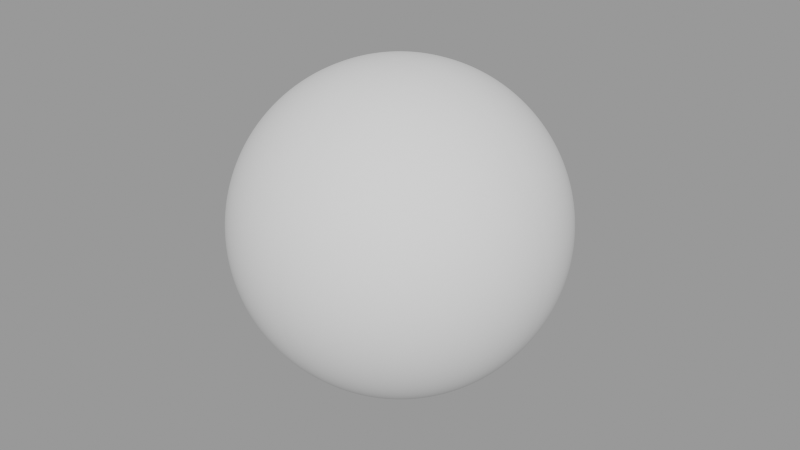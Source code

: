 # Source: FluidSurfaceNodes.blend  (saved by Blender 4.5.90; exported with 4.5.12 LTS)
import bpy
from mathutils import Matrix  # noqa: F401  (used for matrix-valued properties, if any)

bpy.ops.wm.read_factory_settings(use_empty=True)
scene = bpy.context.scene
scene.name = 'Scene'

# ---- materials (node trees are filled in below, after node groups)
mat_default_fluid_mat = bpy.data.materials.new('Default Fluid Mat')
mat_default_fluid_mat.use_transparency_overlap = False
mat_default_fluid_mat.show_transparent_back = False
mat_default_fluid_mat.use_sss_translucency = True
mat_default_fluid_mat.use_thickness_from_shadow = True
mat_fp___custom_fluid_template = bpy.data.materials.new('FP - Custom Fluid Template')
mat_fp___custom_fluid_template.use_transparent_shadow = False

# ---- node groups
ng_fp_attributes = bpy.data.node_groups.new('FP Attributes', 'ShaderNodeTree')
_s = ng_fp_attributes.interface.new_socket(name='Color', in_out='OUTPUT', socket_type='NodeSocketColor')
_s.default_value = (0.0, 0.0, 0.0, 0.0)
_s = ng_fp_attributes.interface.new_socket(name='Roughness', in_out='OUTPUT', socket_type='NodeSocketFloat')
_s = ng_fp_attributes.interface.new_socket(name='Density', in_out='OUTPUT', socket_type='NodeSocketFloat')
_s = ng_fp_attributes.interface.new_socket(name='Emission Color', in_out='OUTPUT', socket_type='NodeSocketColor')
_s.default_value = (0.0, 0.0, 0.0, 0.0)
_s = ng_fp_attributes.interface.new_socket(name='Emission Strengh', in_out='OUTPUT', socket_type='NodeSocketFloat')
_N = ng_fp_attributes.nodes; _L = ng_fp_attributes.links
n0 = _N.new('NodeGroupOutput'); n0.name = 'Group Output'; n0.location = (268, 0)
n1 = _N.new('ShaderNodeSeparateXYZ'); n1.name = 'Separate XYZ'; n1.location = (100, 0)
n2 = _N.new('ShaderNodeAttribute'); n2.name = 'Attribute.004'; n2.location = (-60, 0)
n2.attribute_name = 'R-D-ES'
n3 = _N.new('ShaderNodeAttribute'); n3.name = 'Attribute.005'; n3.location = (100, -120)
n3.attribute_name = 'Emission'
n4 = _N.new('ShaderNodeAttribute'); n4.name = 'Attribute.001'; n4.location = (100, 100)
n4.attribute_name = 'Colour'
_L.new(n3.outputs[0], n0.inputs[3])
_L.new(n4.outputs[0], n0.inputs[0])
_L.new(n2.outputs[1], n1.inputs[0])
_L.new(n1.outputs[0], n0.inputs[1])
_L.new(n1.outputs[1], n0.inputs[2])
_L.new(n1.outputs[2], n0.inputs[4])
n0.is_active_output = True
ng_default_fluid = bpy.data.node_groups.new('Default Fluid', 'ShaderNodeTree')
_s = ng_default_fluid.interface.new_socket(name='BSDF', in_out='OUTPUT', socket_type='NodeSocketShader')
_s = ng_default_fluid.interface.new_socket(name='Base Color', in_out='INPUT', socket_type='NodeSocketColor')
_s.default_value = (0.875, 0.75, 1.0, 1.0)
_s.description = 'Color of the material used for diffuse, subsurface, metallic and transmission'
_s = ng_default_fluid.interface.new_socket(name='Metallic', in_out='INPUT', socket_type='NodeSocketFloat')
_s.subtype = 'FACTOR'
_s.min_value = 0.0
_s.max_value = 1.0
_s.description = 'Blends between a dielectric and metallic material model. At 0.0 the material consists of a diffuse or transmissive base layer, with a specular reflection layer on top. A value of 1.0 gives a fully specular reflection tinted with the base color, without diffuse reflection or transmission'
_s = ng_default_fluid.interface.new_socket(name='Roughness', in_out='INPUT', socket_type='NodeSocketFloat')
_s.subtype = 'FACTOR'
_s.default_value = 0.1
_s.min_value = 0.0
_s.max_value = 1.0
_s.description = 'Specifies microfacet roughness of the surface for specular reflection and transmission (0.0 is a perfect mirror reflection, 1.0 is completely rough)'
_s = ng_default_fluid.interface.new_socket(name='Alpha', in_out='INPUT', socket_type='NodeSocketFloat')
_s.subtype = 'FACTOR'
_s.default_value = 1.0
_s.min_value = 0.0
_s.max_value = 1.0
_s.description = 'Controls the transparency of the surface, with 1.0 fully opaque'
_s = ng_default_fluid.interface.new_socket(name='Subsurface Scale', in_out='INPUT', socket_type='NodeSocketFloat')
_s.subtype = 'DISTANCE'
_s.default_value = 1.0
_s.min_value = 0.0
_s.max_value = 10.0
_s.description = 'Scale factor of the subsurface scattering radius'
_s = ng_default_fluid.interface.new_socket(name='Emission Color', in_out='INPUT', socket_type='NodeSocketColor')
_s.description = 'Color of light emission from the surface'
_s = ng_default_fluid.interface.new_socket(name='Emission Strength', in_out='INPUT', socket_type='NodeSocketFloat')
_s.default_value = 1.0
_s.min_value = 0.0
_s.max_value = 1e+06
_s.description = 'Strength of the emitted light. A value of 1.0 ensures that the object in the image has the exact same color as the Emission Color'
_N = ng_default_fluid.nodes; _L = ng_default_fluid.links
n0 = _N.new('NodeGroupInput'); n0.name = 'Group Input'; n0.location = (-280, 0)
n1 = _N.new('NodeGroupOutput'); n1.name = 'Group Output'; n1.location = (140, 0)
n2 = _N.new('ShaderNodeBsdfPrincipled'); n2.name = 'Principled BSDF.001'; n2.location = (-120, 0)
n2.subsurface_method = 'RANDOM_WALK_SKIN'
n2.inputs[3].default_value = 1.45
n2.inputs[8].default_value = 1.0
n2.inputs[13].default_value = 1.0
_L.new(n0.outputs[0], n2.inputs[0])
_L.new(n0.outputs[1], n2.inputs[1])
_L.new(n0.outputs[2], n2.inputs[2])
_L.new(n0.outputs[3], n2.inputs[4])
_L.new(n0.outputs[4], n2.inputs[10])
_L.new(n0.outputs[5], n2.inputs[27])
_L.new(n0.outputs[6], n2.inputs[28])
_L.new(n2.outputs[0], n1.inputs[0])
_L.new(n0.outputs[0], n2.inputs[9])
n1.is_active_output = True
ng_mix_fluid = bpy.data.node_groups.new('Mix Fluid', 'ShaderNodeTree')
_s = ng_mix_fluid.interface.new_socket(name='Output', in_out='OUTPUT', socket_type='NodeSocketShader')
_s = ng_mix_fluid.interface.new_socket(name='Material Attribute', in_out='INPUT', socket_type='NodeSocketFloat')
_s.subtype = 'FACTOR'
_s.min_value = 0.0
_s.max_value = 1.0
_s.hide_value = True
_s = ng_mix_fluid.interface.new_socket(name='Last Shader', in_out='INPUT', socket_type='NodeSocketShader')
_s = ng_mix_fluid.interface.new_socket(name='This Shader', in_out='INPUT', socket_type='NodeSocketShader')
_N = ng_mix_fluid.nodes; _L = ng_mix_fluid.links
n0 = _N.new('NodeGroupInput'); n0.name = 'Group Input'; n0.location = (-240, 100)
n1 = _N.new('NodeGroupOutput'); n1.name = 'Group Output'; n1.location = (80, 100)
n2 = _N.new('ShaderNodeAddShader'); n2.name = 'Add Shader'; n2.location = (-80, 100)
n2.hide = True
n3 = _N.new('ShaderNodeMixShader'); n3.name = 'Mix Shader'; n3.location = (-80, 60)
_L.new(n2.outputs[0], n1.inputs[0])
_L.new(n0.outputs[0], n3.inputs[0])
_L.new(n3.outputs[0], n2.inputs[1])
_L.new(n0.outputs[2], n3.inputs[2])
_L.new(n0.outputs[1], n2.inputs[0])
n1.is_active_output = True
ng_fluid_surface = bpy.data.node_groups.new('Fluid Surface', 'GeometryNodeTree')
_s = ng_fluid_surface.interface.new_socket(name='Geometry', in_out='OUTPUT', socket_type='NodeSocketGeometry')
_s = ng_fluid_surface.interface.new_socket(name='Geometry', in_out='INPUT', socket_type='NodeSocketGeometry')
_s = ng_fluid_surface.interface.new_socket(name='Instance Collection', in_out='INPUT', socket_type='NodeSocketCollection')
_s = ng_fluid_surface.interface.new_socket(name='Radius Multiplier', in_out='INPUT', socket_type='NodeSocketFloat')
_s.default_value = 2.0
_s.min_value = 0.0
_s = ng_fluid_surface.interface.new_socket(name='Quality', in_out='INPUT', socket_type='NodeSocketInt')
_s.default_value = 1
_s.min_value = 1
_s = ng_fluid_surface.interface.new_socket(name='Viewport Quality', in_out='INPUT', socket_type='NodeSocketFloat')
_s.subtype = 'FACTOR'
_s.default_value = 1.0
_s.min_value = 0.0
_s.max_value = 1.0
_s = ng_fluid_surface.interface.new_socket(name='Smoothing Iterations', in_out='INPUT', socket_type='NodeSocketInt')
_s.default_value = 5
_s.min_value = 0
_s = ng_fluid_surface.interface.new_socket(name='Blending Iterations', in_out='INPUT', socket_type='NodeSocketInt')
_s.default_value = 50
_s.min_value = 0
_s = ng_fluid_surface.interface.new_socket(name='Legacy', in_out='INPUT', socket_type='NodeSocketBool')
ng_fluid_surface.is_modifier = True
_N = ng_fluid_surface.nodes; _L = ng_fluid_surface.links
n0 = _N.new('GeometryNodeVolumeToMesh'); n0.name = 'Volume to Mesh'; n0.location = (-260, 0)
n0.width = 138
n1 = _N.new('ShaderNodeMath'); n1.name = 'Math'; n1.location = (-420, -180)
n1.hide = True
n1.operation = 'DIVIDE'
n2 = _N.new('GeometryNodePointsToVolume'); n2.name = 'Points to Volume'; n2.location = (-420, 0)
n2.width = 140
n2.resolution_mode = 'VOXEL_SIZE'
n3 = _N.new('ShaderNodeMath'); n3.name = 'Math.001'; n3.location = (-420, -220)
n3.hide = True
n3.operation = 'MULTIPLY'
n4 = _N.new('GeometryNodeIsViewport'); n4.name = 'Is Viewport'; n4.location = (-420, -300)
n4.hide = True
n5 = _N.new('GeometryNodeCollectionInfo'); n5.name = 'Collection Info'; n5.location = (-580, -20)
n5.hide = True
n5.inputs[1].default_value = True
n5.inputs[2].default_value = True
n6 = _N.new('GeometryNodeSwitch'); n6.name = 'Switch'; n6.location = (-420, -260)
n6.hide = True
n6.input_type = 'FLOAT'
n6.inputs[1].default_value = 1.0
n7 = _N.new('NodeGroupInput'); n7.name = 'Group Input'; n7.location = (-580, -180)
n8 = _N.new('GeometryNodeRealizeInstances'); n8.name = 'Realize Instances'; n8.location = (-580, -60)
n8.hide = True
n9 = _N.new('NodeGroupOutput'); n9.name = 'Group Output'; n9.location = (1500, 0)
n10 = _N.new('GeometryNodeJoinGeometry'); n10.name = 'Join Geometry'; n10.location = (-100, 0)
n11 = _N.new('GeometryNodeSetMaterialIndex'); n11.name = 'Set Material Index'; n11.location = (-100, -60)
n12 = _N.new('GeometryNodeSetPosition'); n12.name = 'Set Position'; n12.location = (220, 0)
n13 = _N.new('GeometryNodeBlurAttribute'); n13.name = 'Blur Attribute'; n13.location = (220, -80)
n13.data_type = 'FLOAT_VECTOR'
n14 = _N.new('GeometryNodeInputPosition'); n14.name = 'Position'; n14.location = (60, -140)
n15 = _N.new('GeometryNodeInputNamedAttribute'); n15.name = 'Named Attribute'; n15.location = (380, -280)
n15.data_type = 'INT'
n15.inputs[0].default_value = 'Material ID'
n16 = _N.new('GeometryNodeSampleIndex'); n16.name = 'Sample Index'; n16.location = (540, -140)
n16.data_type = 'INT'
n17 = _N.new('GeometryNodeSampleNearest'); n17.name = 'Sample Nearest'; n17.location = (220, -280)
n18 = _N.new('GeometryNodeRepeatInput'); n18.name = 'Repeat Input'; n18.location = (700, 0)
n18.inputs[2].default_value = 0
n19 = _N.new('GeometryNodeRepeatOutput'); n19.name = 'Repeat Output'; n19.location = (1180, 0)
n19.repeat_items.clear()
_it = n19.repeat_items.new('GEOMETRY', 'Geometry')
_it = n19.repeat_items.new('INT', 'i')
n20 = _N.new('GeometryNodeCaptureAttribute'); n20.name = 'Capture Attribute.001'; n20.location = (540, 0)
n20.capture_items.clear()
n21 = _N.new('GeometryNodeAttributeStatistic'); n21.name = 'Attribute Statistic'; n21.location = (540, 40)
n21.hide = True
n22 = _N.new('ShaderNodeMath'); n22.name = 'Math.003'; n22.location = (700, 40)
n22.hide = True
n22.inputs[1].default_value = 1.0
n23 = _N.new('FunctionNodeValueToString'); n23.name = 'Value to String'; n23.location = (860, 40)
n23.hide = True
n23.data_type = 'INT'
n24 = _N.new('FunctionNodeReplaceString'); n24.name = 'Replace String'; n24.location = (860, 0)
n24.inputs[0].default_value = 'Fluid {i}'
n24.inputs[1].default_value = '{i}'
n25 = _N.new('GeometryNodeStoreNamedAttribute'); n25.name = 'Store Named Attribute'; n25.location = (1020, 0)
n26 = _N.new('FunctionNodeCompare'); n26.name = 'Compare'; n26.location = (700, -100)
n26.operation = 'EQUAL'
n26.data_type = 'INT'
n27 = _N.new('GeometryNodeBlurAttribute'); n27.name = 'Blur Attribute.001'; n27.location = (860, -100)
n28 = _N.new('NodeGroupInput'); n28.name = 'Group Input.001'; n28.location = (860, -220)
n29 = _N.new('NodeGroupInput'); n29.name = 'Group Input.002'; n29.location = (60, -200)
n30 = _N.new('GeometryNodeSetMeshNormal'); n30.name = 'Set Mesh Normal'; n30.location = (380, 0)
n31 = _N.new('GeometryNodeBlurAttribute'); n31.name = 'Blur Attribute.002'; n31.location = (380, -140)
n31.data_type = 'FLOAT_VECTOR'
n32 = _N.new('GeometryNodeInputNormal'); n32.name = 'Normal'; n32.location = (220, -200)
n33 = _N.new('GeometryNodeSetShadeSmooth'); n33.name = 'Set Shade Smooth'; n33.location = (60, 0)
n34 = _N.new('GeometryNodeAttributeStatistic'); n34.name = 'Attribute Statistic.001'; n34.location = (-580, -140)
n34.hide = True
n35 = _N.new('GeometryNodeInputNamedAttribute'); n35.name = 'Named Attribute.001'; n35.location = (-740, -80)
n35.inputs[0].default_value = 'radius'
n36 = _N.new('GeometryNodeSwitch'); n36.name = 'Switch.001'; n36.location = (1340, 0)
n37 = _N.new('NodeGroupInput'); n37.name = 'Group Input.003'; n37.location = (1020, 180)
n38 = _N.new('FunctionNodeCompare'); n38.name = 'Compare.001'; n38.location = (1180, 180)
n38.operation = 'EQUAL'
n39 = _N.new('FunctionNodeBooleanMath'); n39.name = 'Boolean Math'; n39.location = (1340, 140)
n40 = _N.new('GeometryNodeIsViewport'); n40.name = 'Is Viewport.001'; n40.location = (1340, 200)
n41 = _N.new('ShaderNodeMath'); n41.name = 'Math.002'; n41.location = (-580, -100)
n41.hide = True
n41.operation = 'MULTIPLY'
n42 = _N.new('GeometryNodeSwitch'); n42.name = 'Switch.002'; n42.location = (380, 160)
n43 = _N.new('NodeGroupInput'); n43.name = 'Group Input.004'; n43.location = (220, 160)
n44 = _N.new('ShaderNodeMath'); n44.name = 'Math.004'; n44.location = (1180, -80)
n44.hide = True
n44.inputs[1].default_value = 1.0
n45 = _N.new('NodeGroupInput'); n45.name = 'Group Input.005'; n45.location = (-260, 60)
n46 = _N.new('NodeGroupInput'); n46.name = 'Group Input.006'; n46.location = (-740, -20)
n47 = _N.new('NodeGroupInput'); n47.name = 'Group Input.007'; n47.location = (-740, -220)
n48 = _N.new('NodeGroupInput'); n48.name = 'Group Input.008'; n48.location = (-580, -240)
n18.pair_with_output(n19)
_L.new(n1.outputs[0], n2.inputs[2])
_L.new(n3.outputs[0], n1.inputs[1])
_L.new(n7.outputs[3], n3.inputs[0])
_L.new(n6.outputs[0], n3.inputs[1])
_L.new(n4.outputs[0], n6.inputs[0])
_L.new(n2.outputs[0], n0.inputs[0])
_L.new(n8.outputs[0], n2.inputs[0])
_L.new(n5.outputs[0], n8.inputs[0])
_L.new(n0.outputs[0], n10.inputs[0])
_L.new(n10.outputs[0], n11.inputs[0])
_L.new(n33.outputs[0], n12.inputs[0])
_L.new(n13.outputs[0], n12.inputs[2])
_L.new(n14.outputs[0], n13.inputs[0])
_L.new(n15.outputs[0], n16.inputs[1])
_L.new(n8.outputs[0], n16.inputs[0])
_L.new(n8.outputs[0], n17.inputs[0])
_L.new(n17.outputs[0], n16.inputs[2])
_L.new(n20.outputs[0], n18.inputs[1])
_L.new(n25.outputs[0], n19.inputs[0])
_L.new(n36.outputs[0], n9.inputs[0])
_L.new(n16.outputs[0], n20.inputs[1])
_L.new(n20.outputs[0], n21.inputs[0])
_L.new(n20.outputs[1], n21.inputs[2])
_L.new(n22.outputs[0], n18.inputs[0])
_L.new(n23.outputs[0], n24.inputs[2])
_L.new(n18.outputs[1], n25.inputs[0])
_L.new(n24.outputs[0], n25.inputs[2])
_L.new(n20.outputs[1], n26.inputs[3])
_L.new(n26.outputs[0], n27.inputs[0])
_L.new(n27.outputs[0], n25.inputs[3])
_L.new(n29.outputs[5], n13.inputs[1])
_L.new(n28.outputs[6], n27.inputs[1])
_L.new(n12.outputs[0], n30.inputs[0])
_L.new(n29.outputs[5], n31.inputs[1])
_L.new(n31.outputs[0], n30.inputs[1])
_L.new(n32.outputs[0], n31.inputs[0])
_L.new(n21.outputs[4], n22.inputs[0])
_L.new(n11.outputs[0], n33.inputs[0])
_L.new(n8.outputs[0], n34.inputs[0])
_L.new(n34.outputs[3], n1.inputs[0])
_L.new(n41.outputs[0], n2.inputs[4])
_L.new(n19.outputs[0], n36.inputs[1])
_L.new(n37.outputs[4], n38.inputs[0])
_L.new(n39.outputs[0], n36.inputs[0])
_L.new(n38.outputs[0], n39.inputs[1])
_L.new(n40.outputs[0], n39.inputs[0])
_L.new(n5.outputs[0], n36.inputs[2])
_L.new(n35.outputs[0], n41.inputs[0])
_L.new(n41.outputs[0], n34.inputs[2])
_L.new(n30.outputs[0], n42.inputs[1])
_L.new(n12.outputs[0], n42.inputs[2])
_L.new(n42.outputs[0], n20.inputs[0])
_L.new(n43.outputs[7], n42.inputs[0])
_L.new(n18.outputs[2], n23.inputs[0])
_L.new(n18.outputs[2], n26.inputs[2])
_L.new(n18.outputs[2], n44.inputs[0])
_L.new(n44.outputs[0], n19.inputs[1])
_L.new(n45.outputs[0], n10.inputs[0])
_L.new(n46.outputs[1], n5.inputs[0])
_L.new(n47.outputs[2], n41.inputs[1])
_L.new(n48.outputs[4], n6.inputs[2])
n9.is_active_output = True
ng_instancecolour = bpy.data.node_groups.new('InstanceColour', 'GeometryNodeTree')
_s = ng_instancecolour.interface.new_socket(name='Geometry', in_out='OUTPUT', socket_type='NodeSocketGeometry')
_s = ng_instancecolour.interface.new_socket(name='Geometry', in_out='INPUT', socket_type='NodeSocketGeometry')
_s = ng_instancecolour.interface.new_socket(name='Radius', in_out='INPUT', socket_type='NodeSocketFloat')
_s.subtype = 'DISTANCE'
_s.default_value = 0.05
_s.min_value = 0.0
_s = ng_instancecolour.interface.new_socket(name='Material ID', in_out='INPUT', socket_type='NodeSocketInt')
_s = ng_instancecolour.interface.new_socket(name='Material', in_out='INPUT', socket_type='NodeSocketMaterial')
ng_instancecolour.is_modifier = True
_N = ng_instancecolour.nodes; _L = ng_instancecolour.links
n0 = _N.new('NodeGroupInput'); n0.name = 'Group Input'; n0.location = (-440, 0)
n1 = _N.new('NodeGroupOutput'); n1.name = 'Group Output'; n1.location = (200, 0)
n2 = _N.new('GeometryNodeStoreNamedAttribute'); n2.name = 'Store Named Attribute'; n2.location = (40, 0)
n2.data_type = 'INT'
n2.inputs[2].default_value = 'Material ID'
n3 = _N.new('GeometryNodeSetMaterial'); n3.name = 'Set Material'; n3.location = (-120, 0)
n4 = _N.new('GeometryNodeMeshToPoints'); n4.name = 'Mesh to Points'; n4.location = (-280, 0)
_L.new(n2.outputs[0], n1.inputs[0])
_L.new(n3.outputs[0], n2.inputs[0])
_L.new(n4.outputs[0], n3.inputs[0])
_L.new(n0.outputs[0], n4.inputs[0])
_L.new(n0.outputs[1], n4.inputs[3])
_L.new(n0.outputs[2], n2.inputs[3])
_L.new(n0.outputs[3], n3.inputs[2])
n1.is_active_output = True

# ---- material node trees
mat_default_fluid_mat.use_nodes = True; mat_default_fluid_mat.node_tree.nodes.clear()
_N = mat_default_fluid_mat.node_tree.nodes; _L = mat_default_fluid_mat.node_tree.links
n0 = _N.new('ShaderNodeOutputMaterial'); n0.name = 'Material Output.001'; n0.location = (640, 300)
n0.target = 'EEVEE'
n1 = _N.new('ShaderNodeGroup'); n1.name = 'Group'; n1.location = (320, 300)
n1.node_tree = ng_fp_attributes
n2 = _N.new('ShaderNodeGroup'); n2.name = 'Principled BSDF.002'; n2.location = (480, 300)
n2.node_tree = ng_default_fluid
n2.inputs[1].default_value = 0.0
n2.inputs[4].default_value = 1.0
_L.new(n1.outputs[2], n2.inputs[3])
_L.new(n2.outputs[0], n0.inputs[0])
_L.new(n1.outputs[1], n2.inputs[2])
_L.new(n1.outputs[3], n2.inputs[5])
_L.new(n1.outputs[4], n2.inputs[6])
_L.new(n1.outputs[0], n2.inputs[0])
n0.is_active_output = True
mat_fp___custom_fluid_template.use_nodes = True; mat_fp___custom_fluid_template.node_tree.nodes.clear()
_N = mat_fp___custom_fluid_template.node_tree.nodes; _L = mat_fp___custom_fluid_template.node_tree.links
n0 = _N.new('ShaderNodeOutputMaterial'); n0.name = 'Material Output'; n0.location = (240, 320)
n1 = _N.new('ShaderNodeBsdfPrincipled'); n1.name = 'Principled BSDF.003'; n1.location = (-20, 160)
n1.subsurface_method = 'RANDOM_WALK_SKIN'
n1.inputs[3].default_value = 1.45
n1.inputs[8].default_value = 1.0
n1.inputs[9].default_value = (1.0, 0.75, 0.5)
n1.inputs[10].default_value = 1.0
n1.inputs[13].default_value = 1.0
n2 = _N.new('ShaderNodeGroup'); n2.name = 'Group.005'; n2.location = (80, 320)
n2.node_tree = ng_mix_fluid
n3 = _N.new('ShaderNodeBsdfPrincipled'); n3.name = 'Principled BSDF.001'; n3.location = (-860, 160)
n3.subsurface_method = 'RANDOM_WALK_SKIN'
n3.inputs[3].default_value = 1.45
n3.inputs[8].default_value = 1.0
n3.inputs[9].default_value = (1.0, 0.75, 0.5)
n3.inputs[10].default_value = 1.0
n3.inputs[13].default_value = 1.0
n4 = _N.new('ShaderNodeGroup'); n4.name = 'Group.001'; n4.location = (-760, 320)
n4.node_tree = ng_mix_fluid
n5 = _N.new('ShaderNodeGroup'); n5.name = 'Group.002'; n5.location = (-600, 160)
n5.node_tree = ng_fp_attributes
n6 = _N.new('ShaderNodeBsdfPrincipled'); n6.name = 'Principled BSDF.002'; n6.location = (-440, 160)
n6.subsurface_method = 'RANDOM_WALK_SKIN'
n6.inputs[3].default_value = 1.45
n6.inputs[8].default_value = 1.0
n6.inputs[9].default_value = (1.0, 0.75, 0.5)
n6.inputs[10].default_value = 1.0
n6.inputs[13].default_value = 1.0
n7 = _N.new('ShaderNodeGroup'); n7.name = 'Group'; n7.location = (-1020, 160)
n7.node_tree = ng_fp_attributes
n8 = _N.new('ShaderNodeGroup'); n8.name = 'Group.003'; n8.location = (-340, 320)
n8.node_tree = ng_mix_fluid
n9 = _N.new('ShaderNodeAttribute'); n9.name = 'Material 1'; n9.location = (-760, 440)
n9.label = 'Material ID'
n9.attribute_name = 'Fluid 1'
n10 = _N.new('ShaderNodeAttribute'); n10.name = 'Material 2'; n10.location = (-340, 440)
n10.label = 'Material ID'
n10.attribute_name = 'Fluid 2'
n11 = _N.new('ShaderNodeAttribute'); n11.name = 'Material 3'; n11.location = (80, 440)
n11.label = 'Material ID'
n11.attribute_name = 'Fluid 3'
n12 = _N.new('ShaderNodeGroup'); n12.name = 'Group.004'; n12.location = (-180, 160)
n12.node_tree = ng_fp_attributes
_L.new(n7.outputs[2], n3.inputs[4])
_L.new(n7.outputs[1], n3.inputs[2])
_L.new(n7.outputs[3], n3.inputs[27])
_L.new(n7.outputs[4], n3.inputs[28])
_L.new(n7.outputs[0], n3.inputs[0])
_L.new(n3.outputs[0], n4.inputs[2])
_L.new(n9.outputs[2], n4.inputs[0])
_L.new(n5.outputs[2], n6.inputs[4])
_L.new(n5.outputs[1], n6.inputs[2])
_L.new(n5.outputs[3], n6.inputs[27])
_L.new(n5.outputs[4], n6.inputs[28])
_L.new(n5.outputs[0], n6.inputs[0])
_L.new(n6.outputs[0], n8.inputs[2])
_L.new(n10.outputs[2], n8.inputs[0])
_L.new(n4.outputs[0], n8.inputs[1])
_L.new(n12.outputs[2], n1.inputs[4])
_L.new(n12.outputs[1], n1.inputs[2])
_L.new(n12.outputs[3], n1.inputs[27])
_L.new(n12.outputs[4], n1.inputs[28])
_L.new(n12.outputs[0], n1.inputs[0])
_L.new(n1.outputs[0], n2.inputs[2])
_L.new(n11.outputs[2], n2.inputs[0])
_L.new(n8.outputs[0], n2.inputs[1])
_L.new(n2.outputs[0], n0.inputs[0])
n0.is_active_output = True

# ---- meshes
me_fluid_surface = bpy.data.meshes.new('Fluid Surface')
me_fluid_surface.from_pydata([(0.0, 0.0, 0.0)], [], [])
_uv = me_fluid_surface.uv_layers.new(name='UVMap')
_uv.uv.foreach_set('vector', [])
me_fluid_surface.materials.append(None)
me_fluid_surface.update()
me_vert = bpy.data.meshes.new('Vert')
me_vert.from_pydata([(0.0, 0.0, 0.0)], [], [])
me_vert.update()
me_plane = bpy.data.meshes.new('Plane')
me_plane.from_pydata([(-0.1, -0.1, 0.0), (0.1, -0.1, 0.0), (-0.1, 0.1, 0.0), (0.1, 0.1, 0.0)], [], [(0, 1, 3, 2)])
_uv = me_plane.uv_layers.new(name='UVMap')
_uv.uv.foreach_set('vector', [0.0, 0.0, 1.0, 0.0, 1.0, 1.0, 0.0, 1.0])
me_plane.materials.append(mat_default_fluid_mat)
me_plane.materials.append(mat_fp___custom_fluid_template)
me_plane.update()

# ---- objects
ob_fluid_surface = bpy.data.objects.new('Fluid Surface', me_fluid_surface)
ob_fluid_instance = bpy.data.objects.new('Fluid Instance', me_vert)
ob_geonodes_holder = bpy.data.objects.new('Geonodes Holder', me_plane)

# ---- transforms, parenting, visibility, modifiers, constraints
ob_fluid_surface.location = (0.0, 0.0, 0.0)
ob_fluid_surface.lock_location = (True, True, True)
ob_fluid_surface.lock_rotation = (True, True, True)
ob_fluid_surface.lock_scale = (True, True, True)
ob_fluid_instance.location = (0.0, 0.0, 0.0)
ob_fluid_instance.lock_location = (True, True, True)
ob_fluid_instance.lock_rotation = (True, True, True)
ob_fluid_instance.lock_scale = (True, True, True)
_m = ob_fluid_instance.modifiers.new('ParticleInstance', 'PARTICLE_INSTANCE')
_m.show_unborn = False
_m.show_dead = False
ob_geonodes_holder.location = (0.0, 0.0, 0.0)
_m = ob_geonodes_holder.modifiers.new('Fluid Surface', 'NODES')
_m.node_group = ng_fluid_surface
_gi = [s.identifier for s in ng_fluid_surface.interface.items_tree if s.item_type == 'SOCKET' and s.in_out == 'INPUT']
_m[_gi[1]] = None  # 'Instance Collection'
_m[_gi[3]] = 3  # 'Quality'
_m = ob_geonodes_holder.modifiers.new('GeometryNodes', 'NODES')
_m.node_group = ng_instancecolour
_gi = [s.identifier for s in ng_instancecolour.interface.items_tree if s.item_type == 'SOCKET' and s.in_out == 'INPUT']
_m[_gi[3]] = None  # 'Material'

# ---- collection membership
scene.collection.objects.link(ob_fluid_surface)
scene.collection.objects.link(ob_fluid_instance)
scene.collection.objects.link(ob_geonodes_holder)

# ---- scene / render settings (as saved in the file)
scene.frame_start = 1; scene.frame_end = 250; scene.frame_set(1)
scene.render.engine = 'BLENDER_EEVEE_NEXT'
scene.render.hair_type = 'STRIP'
scene.render.hair_subdiv = 3
scene.cycles.samples = 250
scene.cycles.sampling_pattern = 'TABULATED_SOBOL'
scene.cycles.adaptive_threshold = 1.0
scene.cycles.max_bounces = 4
scene.cycles.transmission_bounces = 4
scene.cycles.volume_bounces = 4
scene.cycles.transparent_max_bounces = 4
scene.cycles.pixel_filter_type = 'GAUSSIAN'
scene.cycles.sample_clamp_indirect = 0.0
scene.eevee.taa_samples = 25
scene.eevee.taa_render_samples = 25
scene.eevee.use_taa_reprojection = False
scene.eevee.use_gtao = True
scene.eevee.use_raytracing = True
scene.view_settings.look = 'High Contrast'
scene.view_settings.view_transform = 'Filmic'
bpy.context.view_layer.update()

# ---- added for rendering (the .blend has no active camera and no usable light): camera, sun + grey world if the file has none
cam_auto = bpy.data.cameras.new('AutoCamera')
cam_auto.lens = 50.0
cam_auto.sensor_width = 36.0
cam_auto.clip_end = 1000.0
ob_auto_camera = bpy.data.objects.new('AutoCamera', cam_auto)
scene.collection.objects.link(ob_auto_camera)
ob_auto_camera.location = (0.185045, -0.222054, 0.148036)
ob_auto_camera.rotation_euler = (1.09748, -7.21219e-08, 0.694738)
scene.camera = ob_auto_camera
light_auto_sun = bpy.data.lights.new('AutoSun', 'SUN')
light_auto_sun.energy = 3.0
light_auto_sun.angle = 0.0523599
ob_auto_sun = bpy.data.objects.new('AutoSun', light_auto_sun)
scene.collection.objects.link(ob_auto_sun)
ob_auto_sun.rotation_euler = (0.872665, 0.174533, 0.523599)
if scene.world is None:
    world_auto = bpy.data.worlds.new('AutoWorld')
    world_auto.color = (0.3, 0.3, 0.3)
    scene.world = world_auto
bpy.context.view_layer.update()
